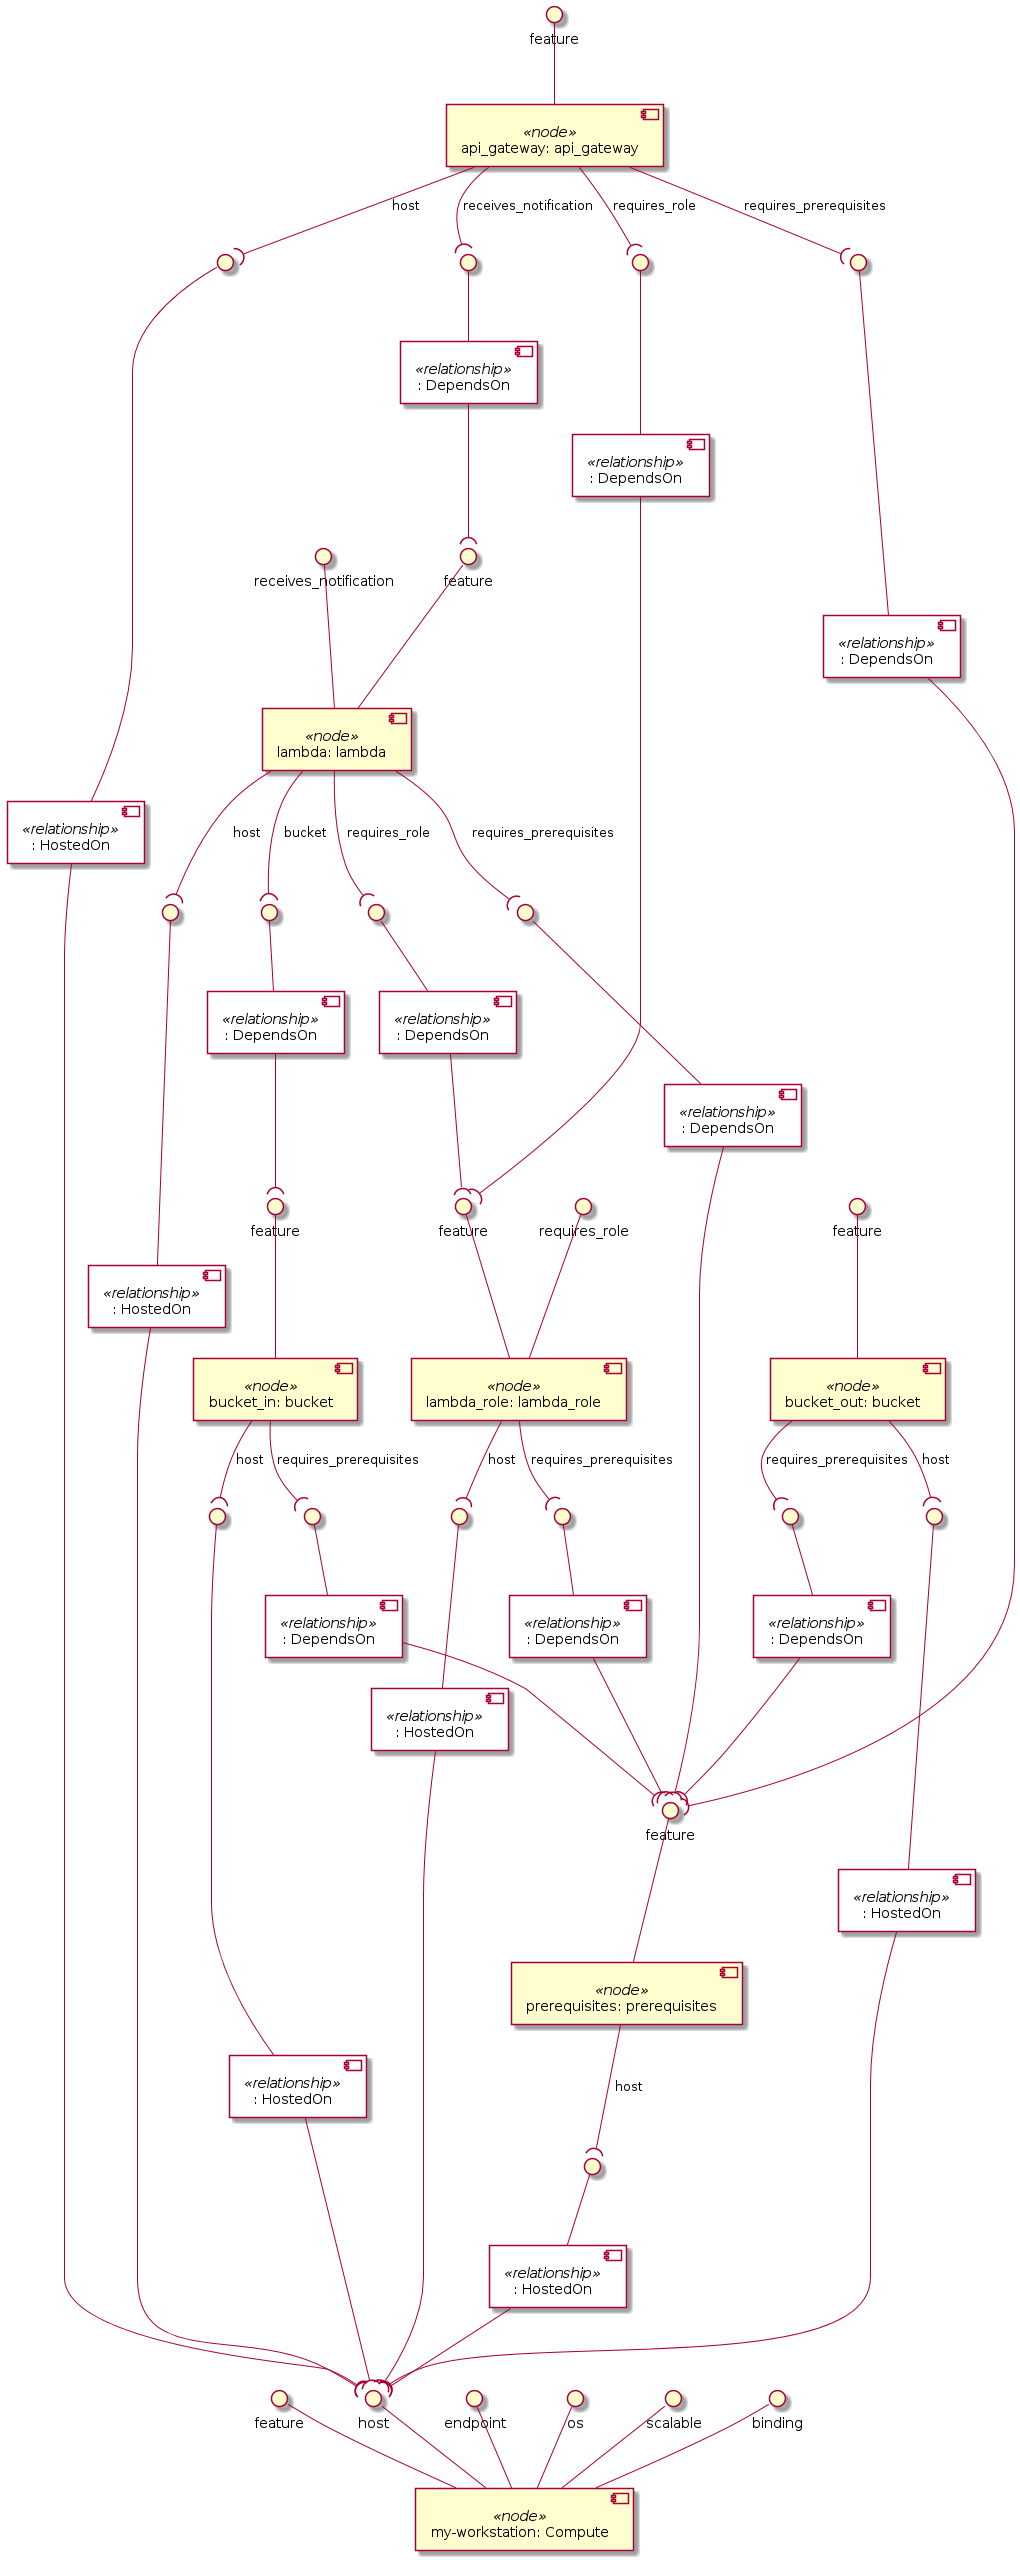

The diagram above was rendered by PlantUML. Its source (embedded in the PNG):
@startuml
skinparam componentStyle uml2
skinparam component {
  backgroundColor<<relationship>> White
}

component "my-workstation: Compute" <<node>> as node_my_workstation
interface "feature" as node_my_workstation_feature
node_my_workstation_feature -- node_my_workstation
interface "host" as node_my_workstation_host
node_my_workstation_host -- node_my_workstation
interface "endpoint" as node_my_workstation_endpoint
node_my_workstation_endpoint -- node_my_workstation
interface "os" as node_my_workstation_os
node_my_workstation_os -- node_my_workstation
interface "scalable" as node_my_workstation_scalable
node_my_workstation_scalable -- node_my_workstation
interface "binding" as node_my_workstation_binding
node_my_workstation_binding -- node_my_workstation

component "prerequisites: prerequisites" <<node>> as node_prerequisites
interface "feature" as node_prerequisites_feature
node_prerequisites_feature -- node_prerequisites
component ": HostedOn" <<relationship>> as node_prerequisites_host_relationship0
interface " " as node_prerequisites_host_relationship0_source
node_prerequisites_host_relationship0_source -- node_prerequisites_host_relationship0
node_prerequisites --( node_prerequisites_host_relationship0_source : host

component "lambda_role: lambda_role" <<node>> as node_lambda_role
interface "feature" as node_lambda_role_feature
node_lambda_role_feature -- node_lambda_role
interface "requires_role" as node_lambda_role_requires_role
node_lambda_role_requires_role -- node_lambda_role
component ": HostedOn" <<relationship>> as node_lambda_role_host_relationship0
interface " " as node_lambda_role_host_relationship0_source
node_lambda_role_host_relationship0_source -- node_lambda_role_host_relationship0
node_lambda_role --( node_lambda_role_host_relationship0_source : host
component ": DependsOn" <<relationship>> as node_lambda_role_requires_prerequisites_relationship1
interface " " as node_lambda_role_requires_prerequisites_relationship1_source
node_lambda_role_requires_prerequisites_relationship1_source -- node_lambda_role_requires_prerequisites_relationship1
node_lambda_role --( node_lambda_role_requires_prerequisites_relationship1_source : requires_prerequisites

component "lambda: lambda" <<node>> as node_lambda
interface "feature" as node_lambda_feature
node_lambda_feature -- node_lambda
interface "receives_notification" as node_lambda_receives_notification
node_lambda_receives_notification -- node_lambda
component ": HostedOn" <<relationship>> as node_lambda_host_relationship0
interface " " as node_lambda_host_relationship0_source
node_lambda_host_relationship0_source -- node_lambda_host_relationship0
node_lambda --( node_lambda_host_relationship0_source : host
component ": DependsOn" <<relationship>> as node_lambda_requires_prerequisites_relationship1
interface " " as node_lambda_requires_prerequisites_relationship1_source
node_lambda_requires_prerequisites_relationship1_source -- node_lambda_requires_prerequisites_relationship1
node_lambda --( node_lambda_requires_prerequisites_relationship1_source : requires_prerequisites
component ": DependsOn" <<relationship>> as node_lambda_requires_role_relationship2
interface " " as node_lambda_requires_role_relationship2_source
node_lambda_requires_role_relationship2_source -- node_lambda_requires_role_relationship2
node_lambda --( node_lambda_requires_role_relationship2_source : requires_role
component ": DependsOn" <<relationship>> as node_lambda_bucket_relationship3
interface " " as node_lambda_bucket_relationship3_source
node_lambda_bucket_relationship3_source -- node_lambda_bucket_relationship3
node_lambda --( node_lambda_bucket_relationship3_source : bucket

component "bucket_in: bucket" <<node>> as node_bucket_in
interface "feature" as node_bucket_in_feature
node_bucket_in_feature -- node_bucket_in
component ": HostedOn" <<relationship>> as node_bucket_in_host_relationship0
interface " " as node_bucket_in_host_relationship0_source
node_bucket_in_host_relationship0_source -- node_bucket_in_host_relationship0
node_bucket_in --( node_bucket_in_host_relationship0_source : host
component ": DependsOn" <<relationship>> as node_bucket_in_requires_prerequisites_relationship1
interface " " as node_bucket_in_requires_prerequisites_relationship1_source
node_bucket_in_requires_prerequisites_relationship1_source -- node_bucket_in_requires_prerequisites_relationship1
node_bucket_in --( node_bucket_in_requires_prerequisites_relationship1_source : requires_prerequisites

component "bucket_out: bucket" <<node>> as node_bucket_out
interface "feature" as node_bucket_out_feature
node_bucket_out_feature -- node_bucket_out
component ": HostedOn" <<relationship>> as node_bucket_out_host_relationship0
interface " " as node_bucket_out_host_relationship0_source
node_bucket_out_host_relationship0_source -- node_bucket_out_host_relationship0
node_bucket_out --( node_bucket_out_host_relationship0_source : host
component ": DependsOn" <<relationship>> as node_bucket_out_requires_prerequisites_relationship1
interface " " as node_bucket_out_requires_prerequisites_relationship1_source
node_bucket_out_requires_prerequisites_relationship1_source -- node_bucket_out_requires_prerequisites_relationship1
node_bucket_out --( node_bucket_out_requires_prerequisites_relationship1_source : requires_prerequisites

component "api_gateway: api_gateway" <<node>> as node_api_gateway
interface "feature" as node_api_gateway_feature
node_api_gateway_feature -- node_api_gateway
component ": HostedOn" <<relationship>> as node_api_gateway_host_relationship0
interface " " as node_api_gateway_host_relationship0_source
node_api_gateway_host_relationship0_source -- node_api_gateway_host_relationship0
node_api_gateway --( node_api_gateway_host_relationship0_source : host
component ": DependsOn" <<relationship>> as node_api_gateway_requires_prerequisites_relationship1
interface " " as node_api_gateway_requires_prerequisites_relationship1_source
node_api_gateway_requires_prerequisites_relationship1_source -- node_api_gateway_requires_prerequisites_relationship1
node_api_gateway --( node_api_gateway_requires_prerequisites_relationship1_source : requires_prerequisites
component ": DependsOn" <<relationship>> as node_api_gateway_requires_role_relationship2
interface " " as node_api_gateway_requires_role_relationship2_source
node_api_gateway_requires_role_relationship2_source -- node_api_gateway_requires_role_relationship2
node_api_gateway --( node_api_gateway_requires_role_relationship2_source : requires_role
component ": DependsOn" <<relationship>> as node_api_gateway_receives_notification_relationship3
interface " " as node_api_gateway_receives_notification_relationship3_source
node_api_gateway_receives_notification_relationship3_source -- node_api_gateway_receives_notification_relationship3
node_api_gateway --( node_api_gateway_receives_notification_relationship3_source : receives_notification

node_prerequisites_host_relationship0 --( node_my_workstation_host
node_lambda_role_host_relationship0 --( node_my_workstation_host
node_lambda_role_requires_prerequisites_relationship1 --( node_prerequisites_feature
node_lambda_host_relationship0 --( node_my_workstation_host
node_lambda_requires_prerequisites_relationship1 --( node_prerequisites_feature
node_lambda_requires_role_relationship2 --( node_lambda_role_feature
node_lambda_bucket_relationship3 --( node_bucket_in_feature
node_bucket_in_host_relationship0 --( node_my_workstation_host
node_bucket_in_requires_prerequisites_relationship1 --( node_prerequisites_feature
node_bucket_out_host_relationship0 --( node_my_workstation_host
node_bucket_out_requires_prerequisites_relationship1 --( node_prerequisites_feature
node_api_gateway_host_relationship0 --( node_my_workstation_host
node_api_gateway_requires_prerequisites_relationship1 --( node_prerequisites_feature
node_api_gateway_requires_role_relationship2 --( node_lambda_role_feature
node_api_gateway_receives_notification_relationship3 --( node_lambda_feature
@enduml